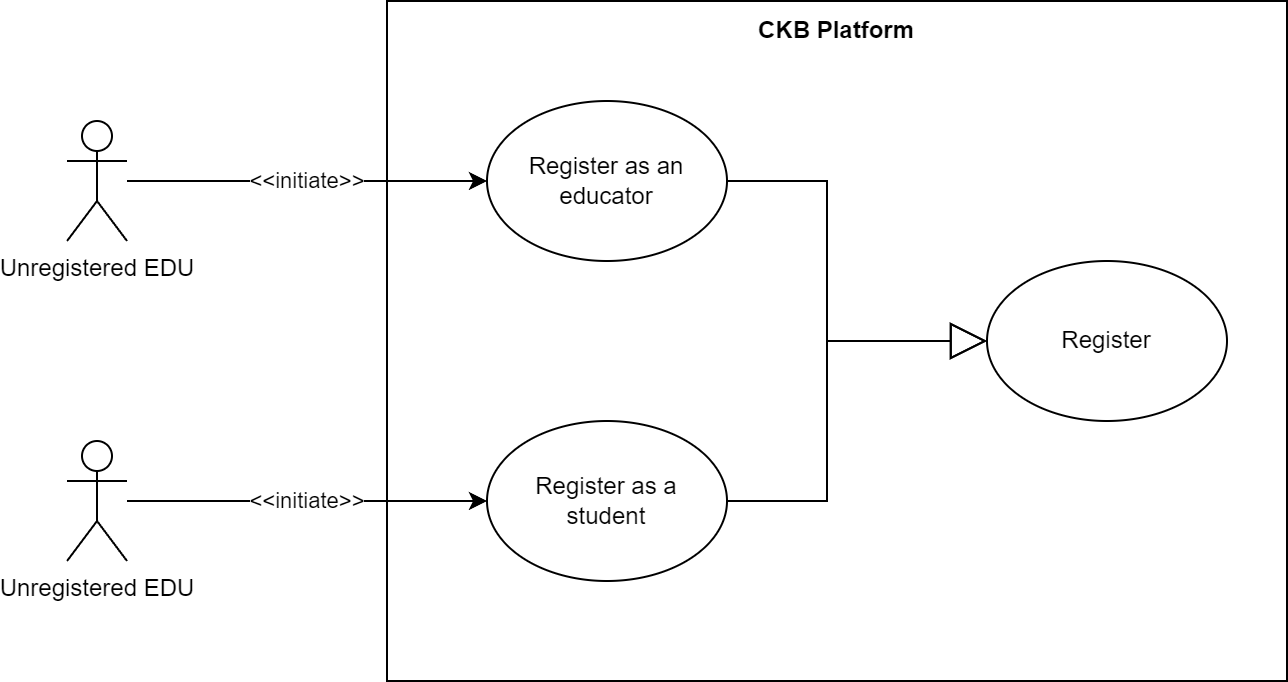

The diagram above was exported from draw.io. Its source (the exported page's mxGraphModel, read from the mxfile embedded in the PNG):
<mxGraphModel dx="1221" dy="737" grid="1" gridSize="10" guides="1" tooltips="1" connect="1" arrows="1" fold="1" page="1" pageScale="1" pageWidth="1654" pageHeight="1169" math="0" shadow="0">
  <root>
    <mxCell id="0" />
    <mxCell id="1" parent="0" />
    <mxCell id="3n5UKX3MThR7Htjxk78X-1" value="" style="rounded=0;whiteSpace=wrap;html=1;fillColor=none;" parent="1" vertex="1">
      <mxGeometry x="760" y="330" width="450" height="340" as="geometry" />
    </mxCell>
    <mxCell id="7tteN8mUdfvHgw5nfcFA-14" value="&amp;lt;&amp;lt;initiate&amp;gt;&amp;gt;" style="edgeStyle=orthogonalEdgeStyle;rounded=0;orthogonalLoop=1;jettySize=auto;html=1;" parent="1" source="j-cfCe8lvuW-chjg4PW4-1" target="7tteN8mUdfvHgw5nfcFA-1" edge="1">
      <mxGeometry relative="1" as="geometry" />
    </mxCell>
    <mxCell id="j-cfCe8lvuW-chjg4PW4-1" value="Unregistered EDU" style="shape=umlActor;verticalLabelPosition=bottom;verticalAlign=top;html=1;outlineConnect=0;" parent="1" vertex="1">
      <mxGeometry x="600" y="390" width="30" height="60" as="geometry" />
    </mxCell>
    <mxCell id="7tteN8mUdfvHgw5nfcFA-1" value="Register as an&lt;br&gt;educator" style="ellipse;whiteSpace=wrap;html=1;" parent="1" vertex="1">
      <mxGeometry x="810" y="380" width="120" height="80" as="geometry" />
    </mxCell>
    <mxCell id="7tteN8mUdfvHgw5nfcFA-15" value="&amp;lt;&amp;lt;initiate&amp;gt;&amp;gt;" style="edgeStyle=orthogonalEdgeStyle;rounded=0;orthogonalLoop=1;jettySize=auto;html=1;" parent="1" source="7tteN8mUdfvHgw5nfcFA-3" target="7tteN8mUdfvHgw5nfcFA-4" edge="1">
      <mxGeometry relative="1" as="geometry" />
    </mxCell>
    <mxCell id="7tteN8mUdfvHgw5nfcFA-3" value="Unregistered EDU" style="shape=umlActor;verticalLabelPosition=bottom;verticalAlign=top;html=1;outlineConnect=0;" parent="1" vertex="1">
      <mxGeometry x="600" y="550" width="30" height="60" as="geometry" />
    </mxCell>
    <mxCell id="7tteN8mUdfvHgw5nfcFA-4" value="Register as a&lt;br&gt;student" style="ellipse;whiteSpace=wrap;html=1;" parent="1" vertex="1">
      <mxGeometry x="810" y="540" width="120" height="80" as="geometry" />
    </mxCell>
    <mxCell id="7tteN8mUdfvHgw5nfcFA-5" value="Register" style="ellipse;whiteSpace=wrap;html=1;" parent="1" vertex="1">
      <mxGeometry x="1060" y="460" width="120" height="80" as="geometry" />
    </mxCell>
    <mxCell id="QxrqZ0-VKWYVItdguQVS-1" value="" style="endArrow=block;endSize=16;endFill=0;html=1;rounded=0;" parent="1" source="7tteN8mUdfvHgw5nfcFA-4" target="7tteN8mUdfvHgw5nfcFA-5" edge="1">
      <mxGeometry x="0.3241" y="-39" width="160" relative="1" as="geometry">
        <mxPoint x="880" y="510" as="sourcePoint" />
        <mxPoint x="1040" y="510" as="targetPoint" />
        <Array as="points">
          <mxPoint x="980" y="580" />
          <mxPoint x="980" y="500" />
        </Array>
        <mxPoint as="offset" />
      </mxGeometry>
    </mxCell>
    <mxCell id="QxrqZ0-VKWYVItdguQVS-3" value="" style="endArrow=block;endSize=16;endFill=0;html=1;rounded=0;" parent="1" source="7tteN8mUdfvHgw5nfcFA-1" target="7tteN8mUdfvHgw5nfcFA-5" edge="1">
      <mxGeometry width="160" relative="1" as="geometry">
        <mxPoint x="770" y="520" as="sourcePoint" />
        <mxPoint x="930" y="520" as="targetPoint" />
        <Array as="points">
          <mxPoint x="980" y="420" />
          <mxPoint x="980" y="500" />
        </Array>
      </mxGeometry>
    </mxCell>
    <mxCell id="3n5UKX3MThR7Htjxk78X-2" value="&lt;b&gt;CKB Platform&lt;/b&gt;" style="text;html=1;strokeColor=none;fillColor=none;align=center;verticalAlign=middle;whiteSpace=wrap;rounded=0;" parent="1" vertex="1">
      <mxGeometry x="760" y="330" width="450" height="30" as="geometry" />
    </mxCell>
  </root>
</mxGraphModel>